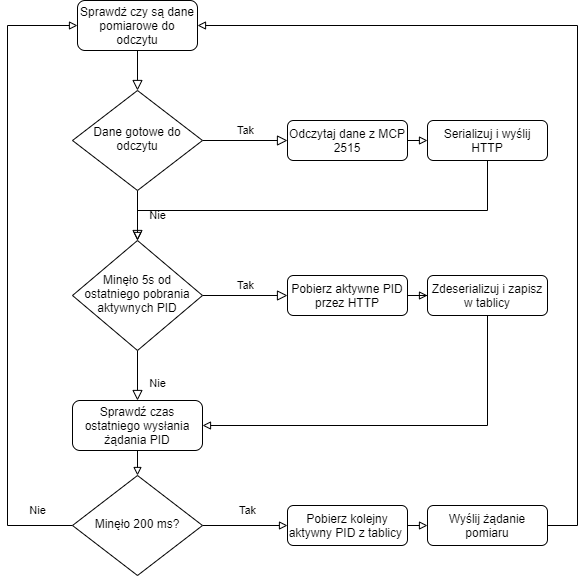

The diagram above was exported from draw.io. Its source (the exported page's mxGraphModel, read from the mxfile embedded in the PNG):
<mxGraphModel dx="2062" dy="1065" grid="1" gridSize="10" guides="1" tooltips="1" connect="1" arrows="1" fold="1" page="1" pageScale="1" pageWidth="827" pageHeight="1169" math="0" shadow="0">
  <root>
    <mxCell id="WIyWlLk6GJQsqaUBKTNV-0" />
    <mxCell id="WIyWlLk6GJQsqaUBKTNV-1" parent="WIyWlLk6GJQsqaUBKTNV-0" />
    <mxCell id="WIyWlLk6GJQsqaUBKTNV-2" value="" style="rounded=0;html=1;jettySize=auto;orthogonalLoop=1;fontSize=11;endArrow=block;endFill=0;endSize=8;strokeWidth=1;shadow=0;labelBackgroundColor=none;edgeStyle=orthogonalEdgeStyle;" parent="WIyWlLk6GJQsqaUBKTNV-1" source="WIyWlLk6GJQsqaUBKTNV-3" target="WIyWlLk6GJQsqaUBKTNV-6" edge="1">
      <mxGeometry relative="1" as="geometry" />
    </mxCell>
    <mxCell id="WIyWlLk6GJQsqaUBKTNV-3" value="Sprawdż czy są dane pomiarowe do odczytu" style="rounded=1;whiteSpace=wrap;html=1;fontSize=12;glass=0;strokeWidth=1;shadow=0;" parent="WIyWlLk6GJQsqaUBKTNV-1" vertex="1">
      <mxGeometry x="160" y="80" width="120" height="50" as="geometry" />
    </mxCell>
    <mxCell id="WIyWlLk6GJQsqaUBKTNV-4" value="Nie" style="rounded=0;html=1;jettySize=auto;orthogonalLoop=1;fontSize=11;endArrow=block;endFill=0;endSize=8;strokeWidth=1;shadow=0;labelBackgroundColor=none;edgeStyle=orthogonalEdgeStyle;" parent="WIyWlLk6GJQsqaUBKTNV-1" source="WIyWlLk6GJQsqaUBKTNV-6" target="WIyWlLk6GJQsqaUBKTNV-10" edge="1">
      <mxGeometry y="20" relative="1" as="geometry">
        <mxPoint as="offset" />
      </mxGeometry>
    </mxCell>
    <mxCell id="WIyWlLk6GJQsqaUBKTNV-5" value="Tak" style="edgeStyle=orthogonalEdgeStyle;rounded=0;html=1;jettySize=auto;orthogonalLoop=1;fontSize=11;endArrow=block;endFill=0;endSize=8;strokeWidth=1;shadow=0;labelBackgroundColor=none;" parent="WIyWlLk6GJQsqaUBKTNV-1" source="WIyWlLk6GJQsqaUBKTNV-6" target="WIyWlLk6GJQsqaUBKTNV-7" edge="1">
      <mxGeometry y="10" relative="1" as="geometry">
        <mxPoint as="offset" />
      </mxGeometry>
    </mxCell>
    <mxCell id="WIyWlLk6GJQsqaUBKTNV-6" value="Dane gotowe do odczytu" style="rhombus;whiteSpace=wrap;html=1;shadow=0;fontFamily=Helvetica;fontSize=12;align=center;strokeWidth=1;spacing=6;spacingTop=-4;" parent="WIyWlLk6GJQsqaUBKTNV-1" vertex="1">
      <mxGeometry x="155" y="170" width="130" height="100" as="geometry" />
    </mxCell>
    <mxCell id="xhxoAO9RimXrJJw39YoR-1" style="edgeStyle=orthogonalEdgeStyle;rounded=0;orthogonalLoop=1;jettySize=auto;html=1;exitX=1;exitY=0.5;exitDx=0;exitDy=0;entryX=0;entryY=0.5;entryDx=0;entryDy=0;endArrow=block;endFill=0;" edge="1" parent="WIyWlLk6GJQsqaUBKTNV-1" source="WIyWlLk6GJQsqaUBKTNV-7" target="xhxoAO9RimXrJJw39YoR-0">
      <mxGeometry relative="1" as="geometry" />
    </mxCell>
    <mxCell id="WIyWlLk6GJQsqaUBKTNV-7" value="Odczytaj dane z MCP 2515" style="rounded=1;whiteSpace=wrap;html=1;fontSize=12;glass=0;strokeWidth=1;shadow=0;" parent="WIyWlLk6GJQsqaUBKTNV-1" vertex="1">
      <mxGeometry x="370" y="200" width="120" height="40" as="geometry" />
    </mxCell>
    <mxCell id="WIyWlLk6GJQsqaUBKTNV-8" value="Nie" style="rounded=0;html=1;jettySize=auto;orthogonalLoop=1;fontSize=11;endArrow=block;endFill=0;endSize=8;strokeWidth=1;shadow=0;labelBackgroundColor=none;edgeStyle=orthogonalEdgeStyle;" parent="WIyWlLk6GJQsqaUBKTNV-1" source="WIyWlLk6GJQsqaUBKTNV-10" target="WIyWlLk6GJQsqaUBKTNV-11" edge="1">
      <mxGeometry x="0.3333" y="20" relative="1" as="geometry">
        <mxPoint as="offset" />
      </mxGeometry>
    </mxCell>
    <mxCell id="WIyWlLk6GJQsqaUBKTNV-9" value="Tak" style="edgeStyle=orthogonalEdgeStyle;rounded=0;html=1;jettySize=auto;orthogonalLoop=1;fontSize=11;endArrow=block;endFill=0;endSize=8;strokeWidth=1;shadow=0;labelBackgroundColor=none;" parent="WIyWlLk6GJQsqaUBKTNV-1" source="WIyWlLk6GJQsqaUBKTNV-10" target="WIyWlLk6GJQsqaUBKTNV-12" edge="1">
      <mxGeometry y="10" relative="1" as="geometry">
        <mxPoint as="offset" />
      </mxGeometry>
    </mxCell>
    <mxCell id="WIyWlLk6GJQsqaUBKTNV-10" value="Minęło 5s od ostatniego pobrania aktywnych PID" style="rhombus;whiteSpace=wrap;html=1;shadow=0;fontFamily=Helvetica;fontSize=12;align=center;strokeWidth=1;spacing=6;spacingTop=-4;" parent="WIyWlLk6GJQsqaUBKTNV-1" vertex="1">
      <mxGeometry x="155" y="320" width="130" height="110" as="geometry" />
    </mxCell>
    <mxCell id="xhxoAO9RimXrJJw39YoR-9" style="edgeStyle=orthogonalEdgeStyle;rounded=0;orthogonalLoop=1;jettySize=auto;html=1;exitX=0.5;exitY=1;exitDx=0;exitDy=0;entryX=0.5;entryY=0;entryDx=0;entryDy=0;endArrow=block;endFill=0;" edge="1" parent="WIyWlLk6GJQsqaUBKTNV-1" source="WIyWlLk6GJQsqaUBKTNV-11" target="xhxoAO9RimXrJJw39YoR-4">
      <mxGeometry relative="1" as="geometry" />
    </mxCell>
    <mxCell id="WIyWlLk6GJQsqaUBKTNV-11" value="Sprawdź czas ostatniego wysłania żądania PID" style="rounded=1;whiteSpace=wrap;html=1;fontSize=12;glass=0;strokeWidth=1;shadow=0;" parent="WIyWlLk6GJQsqaUBKTNV-1" vertex="1">
      <mxGeometry x="155" y="480" width="130" height="50" as="geometry" />
    </mxCell>
    <mxCell id="xhxoAO9RimXrJJw39YoR-3" style="edgeStyle=orthogonalEdgeStyle;rounded=0;orthogonalLoop=1;jettySize=auto;html=1;entryX=0;entryY=0.5;entryDx=0;entryDy=0;endArrow=block;endFill=0;" edge="1" parent="WIyWlLk6GJQsqaUBKTNV-1" source="WIyWlLk6GJQsqaUBKTNV-12" target="xhxoAO9RimXrJJw39YoR-2">
      <mxGeometry relative="1" as="geometry" />
    </mxCell>
    <mxCell id="WIyWlLk6GJQsqaUBKTNV-12" value="Pobierz aktywne PID przez HTTP" style="rounded=1;whiteSpace=wrap;html=1;fontSize=12;glass=0;strokeWidth=1;shadow=0;" parent="WIyWlLk6GJQsqaUBKTNV-1" vertex="1">
      <mxGeometry x="370" y="355" width="120" height="40" as="geometry" />
    </mxCell>
    <mxCell id="xhxoAO9RimXrJJw39YoR-13" style="edgeStyle=orthogonalEdgeStyle;rounded=0;orthogonalLoop=1;jettySize=auto;html=1;entryX=0.5;entryY=0;entryDx=0;entryDy=0;endArrow=block;endFill=0;" edge="1" parent="WIyWlLk6GJQsqaUBKTNV-1" source="xhxoAO9RimXrJJw39YoR-0" target="WIyWlLk6GJQsqaUBKTNV-10">
      <mxGeometry relative="1" as="geometry">
        <Array as="points">
          <mxPoint x="570" y="290" />
          <mxPoint x="220" y="290" />
        </Array>
      </mxGeometry>
    </mxCell>
    <mxCell id="xhxoAO9RimXrJJw39YoR-0" value="Serializuj i wyślij HTTP" style="rounded=1;whiteSpace=wrap;html=1;fontSize=12;glass=0;strokeWidth=1;shadow=0;" vertex="1" parent="WIyWlLk6GJQsqaUBKTNV-1">
      <mxGeometry x="510" y="200" width="120" height="40" as="geometry" />
    </mxCell>
    <mxCell id="xhxoAO9RimXrJJw39YoR-14" style="edgeStyle=orthogonalEdgeStyle;rounded=0;orthogonalLoop=1;jettySize=auto;html=1;entryX=1;entryY=0.5;entryDx=0;entryDy=0;endArrow=block;endFill=0;" edge="1" parent="WIyWlLk6GJQsqaUBKTNV-1" source="xhxoAO9RimXrJJw39YoR-2" target="WIyWlLk6GJQsqaUBKTNV-11">
      <mxGeometry relative="1" as="geometry">
        <Array as="points">
          <mxPoint x="570" y="505" />
        </Array>
      </mxGeometry>
    </mxCell>
    <mxCell id="xhxoAO9RimXrJJw39YoR-2" value="Zdeserializuj i zapisz w tablicy" style="rounded=1;whiteSpace=wrap;html=1;fontSize=12;glass=0;strokeWidth=1;shadow=0;" vertex="1" parent="WIyWlLk6GJQsqaUBKTNV-1">
      <mxGeometry x="510" y="355" width="120" height="40" as="geometry" />
    </mxCell>
    <mxCell id="xhxoAO9RimXrJJw39YoR-8" value="Tak" style="edgeStyle=orthogonalEdgeStyle;rounded=0;orthogonalLoop=1;jettySize=auto;html=1;exitX=1;exitY=0.5;exitDx=0;exitDy=0;entryX=0;entryY=0.5;entryDx=0;entryDy=0;endArrow=block;endFill=0;" edge="1" parent="WIyWlLk6GJQsqaUBKTNV-1" source="xhxoAO9RimXrJJw39YoR-4" target="xhxoAO9RimXrJJw39YoR-5">
      <mxGeometry x="0.0588" y="15" relative="1" as="geometry">
        <mxPoint as="offset" />
      </mxGeometry>
    </mxCell>
    <mxCell id="xhxoAO9RimXrJJw39YoR-12" value="Nie" style="edgeStyle=orthogonalEdgeStyle;rounded=0;orthogonalLoop=1;jettySize=auto;html=1;entryX=0;entryY=0.5;entryDx=0;entryDy=0;endArrow=block;endFill=0;" edge="1" parent="WIyWlLk6GJQsqaUBKTNV-1" source="xhxoAO9RimXrJJw39YoR-4" target="WIyWlLk6GJQsqaUBKTNV-3">
      <mxGeometry x="-0.8898" y="-15" relative="1" as="geometry">
        <Array as="points">
          <mxPoint x="90" y="605" />
          <mxPoint x="90" y="105" />
        </Array>
        <mxPoint as="offset" />
      </mxGeometry>
    </mxCell>
    <mxCell id="xhxoAO9RimXrJJw39YoR-4" value="Minęło 200 ms?" style="rhombus;whiteSpace=wrap;html=1;shadow=0;fontFamily=Helvetica;fontSize=12;align=center;strokeWidth=1;spacing=6;spacingTop=-4;" vertex="1" parent="WIyWlLk6GJQsqaUBKTNV-1">
      <mxGeometry x="155" y="555" width="130" height="100" as="geometry" />
    </mxCell>
    <mxCell id="xhxoAO9RimXrJJw39YoR-7" style="edgeStyle=orthogonalEdgeStyle;rounded=0;orthogonalLoop=1;jettySize=auto;html=1;exitX=1;exitY=0.5;exitDx=0;exitDy=0;entryX=0;entryY=0.5;entryDx=0;entryDy=0;endArrow=block;endFill=0;" edge="1" parent="WIyWlLk6GJQsqaUBKTNV-1" source="xhxoAO9RimXrJJw39YoR-5" target="xhxoAO9RimXrJJw39YoR-6">
      <mxGeometry relative="1" as="geometry" />
    </mxCell>
    <mxCell id="xhxoAO9RimXrJJw39YoR-5" value="Pobierz kolejny aktywny PID z tablicy&amp;nbsp;" style="rounded=1;whiteSpace=wrap;html=1;fontSize=12;glass=0;strokeWidth=1;shadow=0;" vertex="1" parent="WIyWlLk6GJQsqaUBKTNV-1">
      <mxGeometry x="370" y="585" width="120" height="40" as="geometry" />
    </mxCell>
    <mxCell id="xhxoAO9RimXrJJw39YoR-15" style="edgeStyle=orthogonalEdgeStyle;rounded=0;orthogonalLoop=1;jettySize=auto;html=1;entryX=1;entryY=0.5;entryDx=0;entryDy=0;endArrow=block;endFill=0;" edge="1" parent="WIyWlLk6GJQsqaUBKTNV-1" source="xhxoAO9RimXrJJw39YoR-6" target="WIyWlLk6GJQsqaUBKTNV-3">
      <mxGeometry relative="1" as="geometry">
        <Array as="points">
          <mxPoint x="660" y="605" />
          <mxPoint x="660" y="105" />
        </Array>
      </mxGeometry>
    </mxCell>
    <mxCell id="xhxoAO9RimXrJJw39YoR-6" value="Wyślij żądanie pomiaru" style="rounded=1;whiteSpace=wrap;html=1;fontSize=12;glass=0;strokeWidth=1;shadow=0;" vertex="1" parent="WIyWlLk6GJQsqaUBKTNV-1">
      <mxGeometry x="510" y="585" width="120" height="40" as="geometry" />
    </mxCell>
  </root>
</mxGraphModel>